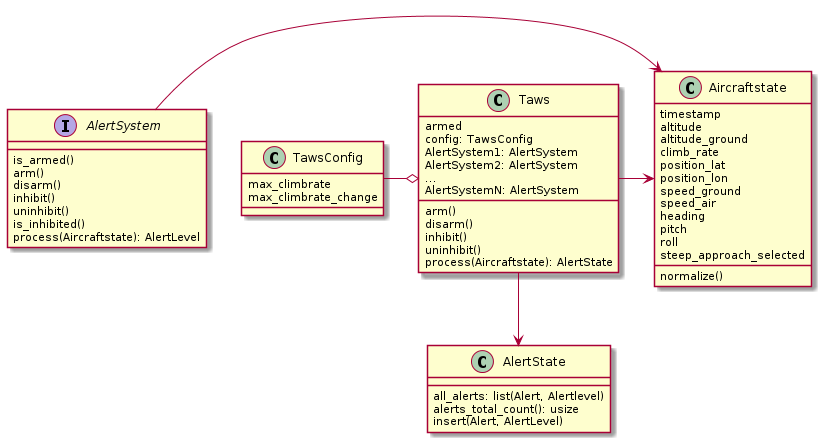

The diagram above was rendered by PlantUML. Its source (embedded in the PNG):
@startuml
class Taws {
  armed
  config: TawsConfig
  AlertSystem1: AlertSystem
  AlertSystem2: AlertSystem
  ...
  AlertSystemN: AlertSystem
  arm()
  disarm()
  inhibit()
  uninhibit()
  process(Aircraftstate): AlertState
}

class Aircraftstate {
  timestamp
  altitude
  altitude_ground
  climb_rate
  position_lat
  position_lon
  speed_ground
  speed_air
  heading
  pitch
  roll
  steep_approach_selected
  normalize()
}

class TawsConfig {
  max_climbrate
  max_climbrate_change
}

class AlertState {
  all_alerts: list(Alert, Alertlevel)
  alerts_total_count(): usize
  insert(Alert, AlertLevel)
}

interface AlertSystem {
  is_armed()
  arm()
  disarm()
  inhibit()
  uninhibit()
  is_inhibited()
  process(Aircraftstate): AlertLevel
}

Taws -> Aircraftstate
Taws --> AlertState
TawsConfig -o Taws

AlertSystem -> Aircraftstate
@enduml